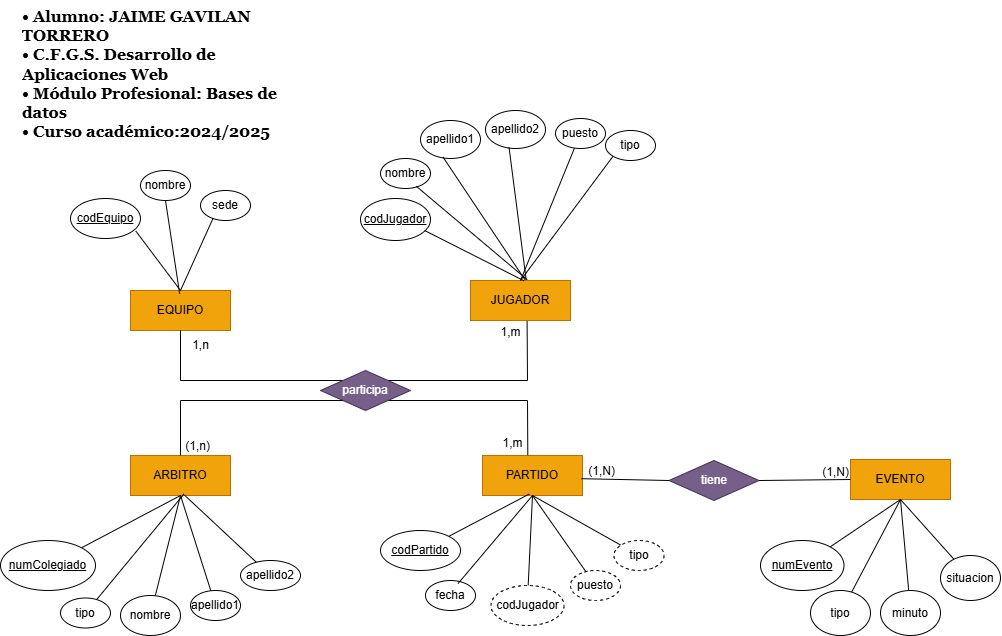

The diagram above was exported from draw.io. Its source (the exported page's mxGraphModel, read from the mxfile embedded in the PNG):
<mxGraphModel dx="2998" dy="1015" grid="1" gridSize="10" guides="1" tooltips="1" connect="1" arrows="1" fold="1" page="1" pageScale="1" pageWidth="827" pageHeight="1169" math="0" shadow="0">
  <root>
    <mxCell id="0" />
    <mxCell id="1" parent="0" />
    <mxCell id="WBHZ1odLEvLY-a8r-h3D-2" value="EQUIPO" style="whiteSpace=wrap;html=1;align=center;fillColor=#f0a30a;strokeColor=#BD7000;fontColor=#000000;" parent="1" vertex="1">
      <mxGeometry x="-140" y="330" width="100" height="40" as="geometry" />
    </mxCell>
    <mxCell id="WBHZ1odLEvLY-a8r-h3D-15" value="JUGADOR" style="whiteSpace=wrap;html=1;align=center;fillColor=#f0a30a;strokeColor=#BD7000;fontColor=#000000;" parent="1" vertex="1">
      <mxGeometry x="200" y="320" width="100" height="40" as="geometry" />
    </mxCell>
    <mxCell id="WBHZ1odLEvLY-a8r-h3D-19" value="" style="endArrow=none;html=1;rounded=0;exitX=0.5;exitY=1;exitDx=0;exitDy=0;entryX=0;entryY=0;entryDx=0;entryDy=0;" parent="1" source="WBHZ1odLEvLY-a8r-h3D-2" target="WBHZ1odLEvLY-a8r-h3D-113" edge="1">
      <mxGeometry relative="1" as="geometry">
        <mxPoint x="438.8000000000002" y="399.4000000000001" as="sourcePoint" />
        <mxPoint x="50" y="430" as="targetPoint" />
        <Array as="points">
          <mxPoint x="-90" y="420" />
        </Array>
      </mxGeometry>
    </mxCell>
    <mxCell id="WBHZ1odLEvLY-a8r-h3D-46" value="sede" style="ellipse;whiteSpace=wrap;html=1;align=center;" parent="1" vertex="1">
      <mxGeometry x="-70" y="230" width="50" height="30" as="geometry" />
    </mxCell>
    <mxCell id="WBHZ1odLEvLY-a8r-h3D-48" value="nombre" style="ellipse;whiteSpace=wrap;html=1;align=center;" parent="1" vertex="1">
      <mxGeometry x="-130" y="210" width="50" height="30" as="geometry" />
    </mxCell>
    <mxCell id="WBHZ1odLEvLY-a8r-h3D-51" value="&lt;u&gt;codEquipo&lt;/u&gt;" style="ellipse;whiteSpace=wrap;html=1;align=center;" parent="1" vertex="1">
      <mxGeometry x="-200" y="238" width="70" height="40" as="geometry" />
    </mxCell>
    <mxCell id="WBHZ1odLEvLY-a8r-h3D-52" value="" style="endArrow=none;html=1;rounded=0;entryX=0.932;entryY=0.812;entryDx=0;entryDy=0;exitX=0.5;exitY=0;exitDx=0;exitDy=0;entryPerimeter=0;" parent="1" source="WBHZ1odLEvLY-a8r-h3D-2" target="WBHZ1odLEvLY-a8r-h3D-51" edge="1">
      <mxGeometry relative="1" as="geometry">
        <mxPoint x="-11.5" y="222" as="sourcePoint" />
        <mxPoint x="-170" y="220" as="targetPoint" />
      </mxGeometry>
    </mxCell>
    <mxCell id="WBHZ1odLEvLY-a8r-h3D-53" value="" style="endArrow=none;html=1;rounded=0;entryX=0.5;entryY=1;entryDx=0;entryDy=0;exitX=0.492;exitY=0.088;exitDx=0;exitDy=0;exitPerimeter=0;" parent="1" source="WBHZ1odLEvLY-a8r-h3D-2" target="WBHZ1odLEvLY-a8r-h3D-48" edge="1">
      <mxGeometry relative="1" as="geometry">
        <mxPoint x="-100" y="320" as="sourcePoint" />
        <mxPoint x="-153" y="124" as="targetPoint" />
      </mxGeometry>
    </mxCell>
    <mxCell id="WBHZ1odLEvLY-a8r-h3D-55" value="" style="endArrow=none;html=1;rounded=0;entryX=0.251;entryY=0.927;entryDx=0;entryDy=0;entryPerimeter=0;" parent="1" target="WBHZ1odLEvLY-a8r-h3D-46" edge="1">
      <mxGeometry relative="1" as="geometry">
        <mxPoint x="-90" y="330" as="sourcePoint" />
        <mxPoint x="-30" y="260" as="targetPoint" />
      </mxGeometry>
    </mxCell>
    <mxCell id="WBHZ1odLEvLY-a8r-h3D-58" value="apellido1" style="ellipse;whiteSpace=wrap;html=1;align=center;" parent="1" vertex="1">
      <mxGeometry x="150" y="160" width="60" height="38" as="geometry" />
    </mxCell>
    <mxCell id="WBHZ1odLEvLY-a8r-h3D-59" value="nombre" style="ellipse;whiteSpace=wrap;html=1;align=center;" parent="1" vertex="1">
      <mxGeometry x="110" y="198" width="50" height="30" as="geometry" />
    </mxCell>
    <mxCell id="WBHZ1odLEvLY-a8r-h3D-60" value="&lt;u&gt;codJugador&lt;/u&gt;" style="ellipse;whiteSpace=wrap;html=1;align=center;" parent="1" vertex="1">
      <mxGeometry x="90" y="238" width="70" height="42" as="geometry" />
    </mxCell>
    <mxCell id="WBHZ1odLEvLY-a8r-h3D-61" value="apellido2" style="ellipse;whiteSpace=wrap;html=1;align=center;" parent="1" vertex="1">
      <mxGeometry x="215" y="150" width="60" height="38" as="geometry" />
    </mxCell>
    <mxCell id="WBHZ1odLEvLY-a8r-h3D-62" value="" style="endArrow=none;html=1;rounded=0;entryX=0.916;entryY=0.762;entryDx=0;entryDy=0;entryPerimeter=0;exitX=0.534;exitY=0.006;exitDx=0;exitDy=0;exitPerimeter=0;" parent="1" source="WBHZ1odLEvLY-a8r-h3D-15" target="WBHZ1odLEvLY-a8r-h3D-60" edge="1">
      <mxGeometry relative="1" as="geometry">
        <mxPoint x="240" y="310" as="sourcePoint" />
        <mxPoint x="170" y="250" as="targetPoint" />
      </mxGeometry>
    </mxCell>
    <mxCell id="WBHZ1odLEvLY-a8r-h3D-63" value="" style="endArrow=none;html=1;rounded=0;exitX=0.545;exitY=-0.016;exitDx=0;exitDy=0;exitPerimeter=0;entryX=0.375;entryY=0.963;entryDx=0;entryDy=0;entryPerimeter=0;" parent="1" source="WBHZ1odLEvLY-a8r-h3D-15" target="WBHZ1odLEvLY-a8r-h3D-58" edge="1">
      <mxGeometry relative="1" as="geometry">
        <mxPoint x="293" y="326" as="sourcePoint" />
        <mxPoint x="290" y="256" as="targetPoint" />
      </mxGeometry>
    </mxCell>
    <mxCell id="WBHZ1odLEvLY-a8r-h3D-64" value="" style="endArrow=none;html=1;rounded=0;exitX=0.557;exitY=-0.012;exitDx=0;exitDy=0;exitPerimeter=0;entryX=0.392;entryY=0.967;entryDx=0;entryDy=0;entryPerimeter=0;" parent="1" source="WBHZ1odLEvLY-a8r-h3D-15" target="WBHZ1odLEvLY-a8r-h3D-61" edge="1">
      <mxGeometry relative="1" as="geometry">
        <mxPoint x="267" y="328" as="sourcePoint" />
        <mxPoint x="329" y="257" as="targetPoint" />
      </mxGeometry>
    </mxCell>
    <mxCell id="WBHZ1odLEvLY-a8r-h3D-66" value="1,n" style="text;html=1;align=center;verticalAlign=middle;resizable=0;points=[];autosize=1;strokeColor=none;fillColor=none;" parent="1" vertex="1">
      <mxGeometry x="-90" y="370" width="40" height="30" as="geometry" />
    </mxCell>
    <mxCell id="WBHZ1odLEvLY-a8r-h3D-70" value="PARTIDO" style="whiteSpace=wrap;html=1;align=center;fillColor=#f0a30a;strokeColor=#BD7000;fontColor=#000000;" parent="1" vertex="1">
      <mxGeometry x="212" y="495" width="100" height="40" as="geometry" />
    </mxCell>
    <mxCell id="WBHZ1odLEvLY-a8r-h3D-71" value="" style="endArrow=none;html=1;rounded=0;entryX=1;entryY=1;entryDx=0;entryDy=0;exitX=0.453;exitY=-0.009;exitDx=0;exitDy=0;exitPerimeter=0;" parent="1" source="WBHZ1odLEvLY-a8r-h3D-70" target="WBHZ1odLEvLY-a8r-h3D-113" edge="1">
      <mxGeometry relative="1" as="geometry">
        <mxPoint x="257" y="490" as="sourcePoint" />
        <mxPoint x="257" y="440" as="targetPoint" />
        <Array as="points">
          <mxPoint x="257" y="440" />
        </Array>
      </mxGeometry>
    </mxCell>
    <mxCell id="WBHZ1odLEvLY-a8r-h3D-72" value="" style="endArrow=none;html=1;rounded=0;entryX=0.566;entryY=1.016;entryDx=0;entryDy=0;exitX=1;exitY=0;exitDx=0;exitDy=0;entryPerimeter=0;" parent="1" source="WBHZ1odLEvLY-a8r-h3D-113" target="WBHZ1odLEvLY-a8r-h3D-15" edge="1">
      <mxGeometry relative="1" as="geometry">
        <mxPoint x="257" y="400" as="sourcePoint" />
        <mxPoint x="254.91" y="356" as="targetPoint" />
        <Array as="points">
          <mxPoint x="257" y="420" />
        </Array>
      </mxGeometry>
    </mxCell>
    <mxCell id="WBHZ1odLEvLY-a8r-h3D-73" value="&lt;u&gt;codPartido&lt;/u&gt;" style="ellipse;whiteSpace=wrap;html=1;align=center;" parent="1" vertex="1">
      <mxGeometry x="110" y="570" width="80" height="40" as="geometry" />
    </mxCell>
    <mxCell id="WBHZ1odLEvLY-a8r-h3D-74" value="" style="endArrow=none;html=1;rounded=0;entryX=1;entryY=0;entryDx=0;entryDy=0;exitX=0.468;exitY=0.963;exitDx=0;exitDy=0;exitPerimeter=0;" parent="1" source="WBHZ1odLEvLY-a8r-h3D-70" target="WBHZ1odLEvLY-a8r-h3D-73" edge="1">
      <mxGeometry relative="1" as="geometry">
        <mxPoint x="182" y="504" as="sourcePoint" />
        <mxPoint x="182" y="469" as="targetPoint" />
      </mxGeometry>
    </mxCell>
    <mxCell id="WBHZ1odLEvLY-a8r-h3D-75" value="1,m" style="text;html=1;align=center;verticalAlign=middle;resizable=0;points=[];autosize=1;strokeColor=none;fillColor=none;" parent="1" vertex="1">
      <mxGeometry x="220" y="357" width="40" height="30" as="geometry" />
    </mxCell>
    <mxCell id="WBHZ1odLEvLY-a8r-h3D-76" value="1,m" style="text;html=1;align=center;verticalAlign=middle;resizable=0;points=[];autosize=1;strokeColor=none;fillColor=none;" parent="1" vertex="1">
      <mxGeometry x="222" y="468" width="40" height="30" as="geometry" />
    </mxCell>
    <mxCell id="WBHZ1odLEvLY-a8r-h3D-77" value="fecha" style="ellipse;whiteSpace=wrap;html=1;align=center;" parent="1" vertex="1">
      <mxGeometry x="155" y="620" width="50" height="30" as="geometry" />
    </mxCell>
    <mxCell id="WBHZ1odLEvLY-a8r-h3D-78" value="" style="endArrow=none;html=1;rounded=0;entryX=0.651;entryY=0.102;entryDx=0;entryDy=0;exitX=0.5;exitY=1;exitDx=0;exitDy=0;entryPerimeter=0;" parent="1" source="WBHZ1odLEvLY-a8r-h3D-70" target="WBHZ1odLEvLY-a8r-h3D-77" edge="1">
      <mxGeometry relative="1" as="geometry">
        <mxPoint x="202" y="545" as="sourcePoint" />
        <mxPoint x="163" y="513" as="targetPoint" />
      </mxGeometry>
    </mxCell>
    <mxCell id="WBHZ1odLEvLY-a8r-h3D-79" value="" style="endArrow=none;html=1;rounded=0;entryX=0.717;entryY=0.928;entryDx=0;entryDy=0;entryPerimeter=0;exitX=0.567;exitY=-0.021;exitDx=0;exitDy=0;exitPerimeter=0;" parent="1" source="WBHZ1odLEvLY-a8r-h3D-15" target="WBHZ1odLEvLY-a8r-h3D-59" edge="1">
      <mxGeometry relative="1" as="geometry">
        <mxPoint x="263" y="330" as="sourcePoint" />
        <mxPoint x="83" y="260" as="targetPoint" />
      </mxGeometry>
    </mxCell>
    <mxCell id="WBHZ1odLEvLY-a8r-h3D-80" value="&lt;h3 style=&quot;margin-top: 0px; font-size: 16px;&quot;&gt;&lt;font face=&quot;Georgia&quot;&gt;&lt;font style=&quot;font-size: 16px;&quot;&gt;• Alumno: JAIME GAVILAN TORRERO&amp;nbsp;&lt;br&gt;&lt;/font&gt;&lt;font style=&quot;font-size: 16px;&quot;&gt;• C.F.G.S. Desarrollo de Aplicaciones Web&lt;br&gt;&lt;/font&gt;&lt;font style=&quot;font-size: 16px;&quot;&gt;• Módulo Profesional: Bases de datos&lt;br&gt;&lt;/font&gt;&lt;font style=&quot;font-size: 16px;&quot;&gt;• Curso académico:2024/2025&lt;/font&gt;&lt;/font&gt;&lt;/h3&gt;" style="text;html=1;whiteSpace=wrap;overflow=hidden;rounded=0;" parent="1" vertex="1">
      <mxGeometry x="-250" y="40.00000000000006" width="280" height="160" as="geometry" />
    </mxCell>
    <mxCell id="WBHZ1odLEvLY-a8r-h3D-84" value="" style="endArrow=none;html=1;rounded=0;exitX=0.5;exitY=1;exitDx=0;exitDy=0;" parent="1" source="WBHZ1odLEvLY-a8r-h3D-70" target="WBHZ1odLEvLY-a8r-h3D-85" edge="1">
      <mxGeometry relative="1" as="geometry">
        <mxPoint x="222" y="595" as="sourcePoint" />
        <mxPoint x="272" y="595" as="targetPoint" />
      </mxGeometry>
    </mxCell>
    <mxCell id="WBHZ1odLEvLY-a8r-h3D-85" value="codJugador" style="ellipse;whiteSpace=wrap;html=1;align=center;dashed=1;" parent="1" vertex="1">
      <mxGeometry x="220.5" y="625" width="73" height="40" as="geometry" />
    </mxCell>
    <mxCell id="WBHZ1odLEvLY-a8r-h3D-87" value="" style="endArrow=none;html=1;rounded=0;fontStyle=1" parent="1" target="WBHZ1odLEvLY-a8r-h3D-88" edge="1">
      <mxGeometry relative="1" as="geometry">
        <mxPoint x="250" y="320" as="sourcePoint" />
        <mxPoint x="380" y="265" as="targetPoint" />
      </mxGeometry>
    </mxCell>
    <mxCell id="WBHZ1odLEvLY-a8r-h3D-88" value="puesto" style="ellipse;whiteSpace=wrap;html=1;align=center;" parent="1" vertex="1">
      <mxGeometry x="285" y="158" width="50" height="30" as="geometry" />
    </mxCell>
    <mxCell id="WBHZ1odLEvLY-a8r-h3D-90" value="tipo" style="ellipse;whiteSpace=wrap;html=1;align=center;" parent="1" vertex="1">
      <mxGeometry x="335" y="170" width="50" height="30" as="geometry" />
    </mxCell>
    <mxCell id="WBHZ1odLEvLY-a8r-h3D-91" value="" style="endArrow=none;html=1;rounded=0;exitX=0.5;exitY=0;exitDx=0;exitDy=0;entryX=0;entryY=1;entryDx=0;entryDy=0;" parent="1" source="WBHZ1odLEvLY-a8r-h3D-15" target="WBHZ1odLEvLY-a8r-h3D-90" edge="1">
      <mxGeometry relative="1" as="geometry">
        <mxPoint x="260" y="330" as="sourcePoint" />
        <mxPoint x="314" y="198" as="targetPoint" />
      </mxGeometry>
    </mxCell>
    <mxCell id="WBHZ1odLEvLY-a8r-h3D-92" value="" style="endArrow=none;html=1;rounded=0;exitX=0.5;exitY=1;exitDx=0;exitDy=0;" parent="1" source="WBHZ1odLEvLY-a8r-h3D-70" target="WBHZ1odLEvLY-a8r-h3D-93" edge="1">
      <mxGeometry relative="1" as="geometry">
        <mxPoint x="230" y="605" as="sourcePoint" />
        <mxPoint x="280" y="605" as="targetPoint" />
      </mxGeometry>
    </mxCell>
    <mxCell id="WBHZ1odLEvLY-a8r-h3D-93" value="puesto" style="ellipse;whiteSpace=wrap;html=1;align=center;dashed=1;" parent="1" vertex="1">
      <mxGeometry x="300" y="610" width="50" height="30" as="geometry" />
    </mxCell>
    <mxCell id="WBHZ1odLEvLY-a8r-h3D-94" value="" style="endArrow=none;html=1;rounded=0;exitX=0.5;exitY=1;exitDx=0;exitDy=0;" parent="1" source="WBHZ1odLEvLY-a8r-h3D-70" target="WBHZ1odLEvLY-a8r-h3D-95" edge="1">
      <mxGeometry relative="1" as="geometry">
        <mxPoint x="322.5" y="595" as="sourcePoint" />
        <mxPoint x="372.5" y="595" as="targetPoint" />
      </mxGeometry>
    </mxCell>
    <mxCell id="WBHZ1odLEvLY-a8r-h3D-95" value="tipo" style="ellipse;whiteSpace=wrap;html=1;align=center;dashed=1;" parent="1" vertex="1">
      <mxGeometry x="343.5" y="580" width="50" height="30" as="geometry" />
    </mxCell>
    <mxCell id="WBHZ1odLEvLY-a8r-h3D-96" value="EVENTO" style="whiteSpace=wrap;html=1;align=center;fillColor=#f0a30a;strokeColor=#BD7000;fontColor=#000000;" parent="1" vertex="1">
      <mxGeometry x="580" y="499" width="100" height="40" as="geometry" />
    </mxCell>
    <mxCell id="WBHZ1odLEvLY-a8r-h3D-97" value="tiene" style="shape=rhombus;perimeter=rhombusPerimeter;whiteSpace=wrap;html=1;align=center;fillColor=#76608a;fontColor=#ffffff;strokeColor=#432D57;" parent="1" vertex="1">
      <mxGeometry x="398.5" y="500" width="90" height="40" as="geometry" />
    </mxCell>
    <mxCell id="WBHZ1odLEvLY-a8r-h3D-98" value="" style="endArrow=none;html=1;rounded=0;exitX=0;exitY=0.5;exitDx=0;exitDy=0;entryX=0.988;entryY=0.58;entryDx=0;entryDy=0;entryPerimeter=0;" parent="1" source="WBHZ1odLEvLY-a8r-h3D-97" target="WBHZ1odLEvLY-a8r-h3D-70" edge="1">
      <mxGeometry relative="1" as="geometry">
        <mxPoint x="375.5" y="490" as="sourcePoint" />
        <mxPoint x="328.5" y="520" as="targetPoint" />
      </mxGeometry>
    </mxCell>
    <mxCell id="WBHZ1odLEvLY-a8r-h3D-99" value="(1,N)" style="resizable=0;html=1;whiteSpace=wrap;align=right;verticalAlign=bottom;" parent="WBHZ1odLEvLY-a8r-h3D-98" connectable="0" vertex="1">
      <mxGeometry x="1" relative="1" as="geometry">
        <mxPoint x="34" as="offset" />
      </mxGeometry>
    </mxCell>
    <mxCell id="WBHZ1odLEvLY-a8r-h3D-100" value="" style="endArrow=none;html=1;rounded=0;exitX=1;exitY=0.5;exitDx=0;exitDy=0;entryX=0;entryY=0.5;entryDx=0;entryDy=0;" parent="1" source="WBHZ1odLEvLY-a8r-h3D-97" target="WBHZ1odLEvLY-a8r-h3D-96" edge="1">
      <mxGeometry relative="1" as="geometry">
        <mxPoint x="375.5" y="490" as="sourcePoint" />
        <mxPoint x="548.5" y="520" as="targetPoint" />
      </mxGeometry>
    </mxCell>
    <mxCell id="WBHZ1odLEvLY-a8r-h3D-101" value="(1,N)" style="resizable=0;html=1;whiteSpace=wrap;align=right;verticalAlign=bottom;" parent="WBHZ1odLEvLY-a8r-h3D-100" connectable="0" vertex="1">
      <mxGeometry x="1" relative="1" as="geometry">
        <mxPoint as="offset" />
      </mxGeometry>
    </mxCell>
    <mxCell id="WBHZ1odLEvLY-a8r-h3D-102" value="" style="endArrow=none;html=1;rounded=0;exitX=0.5;exitY=1;exitDx=0;exitDy=0;" parent="1" source="WBHZ1odLEvLY-a8r-h3D-96" target="WBHZ1odLEvLY-a8r-h3D-103" edge="1">
      <mxGeometry relative="1" as="geometry">
        <mxPoint x="488.5" y="605" as="sourcePoint" />
        <mxPoint x="548.5" y="605" as="targetPoint" />
      </mxGeometry>
    </mxCell>
    <mxCell id="WBHZ1odLEvLY-a8r-h3D-103" value="&lt;u&gt;numEvento&lt;/u&gt;" style="ellipse;whiteSpace=wrap;html=1;align=center;" parent="1" vertex="1">
      <mxGeometry x="490" y="580" width="83.5" height="50" as="geometry" />
    </mxCell>
    <mxCell id="WBHZ1odLEvLY-a8r-h3D-104" value="" style="endArrow=none;html=1;rounded=0;exitX=0.5;exitY=1;exitDx=0;exitDy=0;" parent="1" source="WBHZ1odLEvLY-a8r-h3D-96" target="WBHZ1odLEvLY-a8r-h3D-105" edge="1">
      <mxGeometry relative="1" as="geometry">
        <mxPoint x="555" y="600" as="sourcePoint" />
        <mxPoint x="615" y="600" as="targetPoint" />
      </mxGeometry>
    </mxCell>
    <mxCell id="WBHZ1odLEvLY-a8r-h3D-105" value="tipo" style="ellipse;whiteSpace=wrap;html=1;align=center;" parent="1" vertex="1">
      <mxGeometry x="540" y="630" width="60" height="45" as="geometry" />
    </mxCell>
    <mxCell id="WBHZ1odLEvLY-a8r-h3D-108" value="" style="endArrow=none;html=1;rounded=0;exitX=0.5;exitY=1;exitDx=0;exitDy=0;" parent="1" source="WBHZ1odLEvLY-a8r-h3D-96" target="WBHZ1odLEvLY-a8r-h3D-109" edge="1">
      <mxGeometry relative="1" as="geometry">
        <mxPoint x="640" y="549" as="sourcePoint" />
        <mxPoint x="625" y="610" as="targetPoint" />
      </mxGeometry>
    </mxCell>
    <mxCell id="WBHZ1odLEvLY-a8r-h3D-109" value="minuto" style="ellipse;whiteSpace=wrap;html=1;align=center;" parent="1" vertex="1">
      <mxGeometry x="610" y="630" width="60" height="45" as="geometry" />
    </mxCell>
    <mxCell id="WBHZ1odLEvLY-a8r-h3D-110" value="" style="endArrow=none;html=1;rounded=0;exitX=0.5;exitY=1;exitDx=0;exitDy=0;" parent="1" source="WBHZ1odLEvLY-a8r-h3D-96" target="WBHZ1odLEvLY-a8r-h3D-111" edge="1">
      <mxGeometry relative="1" as="geometry">
        <mxPoint x="750" y="535" as="sourcePoint" />
        <mxPoint x="735" y="596" as="targetPoint" />
      </mxGeometry>
    </mxCell>
    <mxCell id="WBHZ1odLEvLY-a8r-h3D-111" value="situacion" style="ellipse;whiteSpace=wrap;html=1;align=center;" parent="1" vertex="1">
      <mxGeometry x="670" y="595" width="60" height="45" as="geometry" />
    </mxCell>
    <mxCell id="WBHZ1odLEvLY-a8r-h3D-112" value="ARBITRO" style="whiteSpace=wrap;html=1;align=center;fillColor=#f0a30a;strokeColor=#BD7000;fontColor=#000000;" parent="1" vertex="1">
      <mxGeometry x="-140" y="495" width="100" height="40" as="geometry" />
    </mxCell>
    <mxCell id="WBHZ1odLEvLY-a8r-h3D-113" value="participa" style="shape=rhombus;perimeter=rhombusPerimeter;whiteSpace=wrap;html=1;align=center;fillColor=#76608a;fontColor=#ffffff;strokeColor=#432D57;" parent="1" vertex="1">
      <mxGeometry x="50" y="410" width="90" height="40" as="geometry" />
    </mxCell>
    <mxCell id="WBHZ1odLEvLY-a8r-h3D-114" value="" style="endArrow=none;html=1;rounded=0;exitX=0;exitY=1;exitDx=0;exitDy=0;entryX=0.5;entryY=0;entryDx=0;entryDy=0;" parent="1" source="WBHZ1odLEvLY-a8r-h3D-113" target="WBHZ1odLEvLY-a8r-h3D-112" edge="1">
      <mxGeometry relative="1" as="geometry">
        <mxPoint x="17" y="490" as="sourcePoint" />
        <mxPoint x="-30" y="520" as="targetPoint" />
        <Array as="points">
          <mxPoint x="-90" y="440" />
        </Array>
      </mxGeometry>
    </mxCell>
    <mxCell id="WBHZ1odLEvLY-a8r-h3D-115" value="(1,n)" style="resizable=0;html=1;whiteSpace=wrap;align=right;verticalAlign=bottom;" parent="WBHZ1odLEvLY-a8r-h3D-114" connectable="0" vertex="1">
      <mxGeometry x="1" relative="1" as="geometry">
        <mxPoint x="30" y="-3" as="offset" />
      </mxGeometry>
    </mxCell>
    <mxCell id="WBHZ1odLEvLY-a8r-h3D-118" value="" style="endArrow=none;html=1;rounded=0;exitX=0.5;exitY=1;exitDx=0;exitDy=0;" parent="1" source="WBHZ1odLEvLY-a8r-h3D-112" target="WBHZ1odLEvLY-a8r-h3D-119" edge="1">
      <mxGeometry relative="1" as="geometry">
        <mxPoint x="-190" y="402" as="sourcePoint" />
        <mxPoint x="-130" y="402" as="targetPoint" />
      </mxGeometry>
    </mxCell>
    <mxCell id="WBHZ1odLEvLY-a8r-h3D-119" value="&lt;u&gt;numColegiado&lt;/u&gt;" style="ellipse;whiteSpace=wrap;html=1;align=center;" parent="1" vertex="1">
      <mxGeometry x="-270" y="580" width="95" height="50" as="geometry" />
    </mxCell>
    <mxCell id="WBHZ1odLEvLY-a8r-h3D-120" value="" style="endArrow=none;html=1;rounded=0;exitX=0.534;exitY=0.964;exitDx=0;exitDy=0;exitPerimeter=0;" parent="1" source="WBHZ1odLEvLY-a8r-h3D-112" target="WBHZ1odLEvLY-a8r-h3D-121" edge="1">
      <mxGeometry relative="1" as="geometry">
        <mxPoint x="-155" y="417" as="sourcePoint" />
        <mxPoint x="-95" y="417" as="targetPoint" />
      </mxGeometry>
    </mxCell>
    <mxCell id="WBHZ1odLEvLY-a8r-h3D-121" value="tipo" style="ellipse;whiteSpace=wrap;html=1;align=center;" parent="1" vertex="1">
      <mxGeometry x="-210" y="637.5" width="50" height="30" as="geometry" />
    </mxCell>
    <mxCell id="WBHZ1odLEvLY-a8r-h3D-122" value="" style="endArrow=none;html=1;rounded=0;exitX=0.5;exitY=1;exitDx=0;exitDy=0;" parent="1" source="WBHZ1odLEvLY-a8r-h3D-112" target="WBHZ1odLEvLY-a8r-h3D-123" edge="1">
      <mxGeometry relative="1" as="geometry">
        <mxPoint x="-90" y="487" as="sourcePoint" />
        <mxPoint x="-65" y="412" as="targetPoint" />
      </mxGeometry>
    </mxCell>
    <mxCell id="WBHZ1odLEvLY-a8r-h3D-123" value="nombre" style="ellipse;whiteSpace=wrap;html=1;align=center;" parent="1" vertex="1">
      <mxGeometry x="-150" y="635" width="60" height="40" as="geometry" />
    </mxCell>
    <mxCell id="WBHZ1odLEvLY-a8r-h3D-124" value="" style="endArrow=none;html=1;rounded=0;" parent="1" target="WBHZ1odLEvLY-a8r-h3D-125" edge="1">
      <mxGeometry relative="1" as="geometry">
        <mxPoint x="-90" y="535" as="sourcePoint" />
        <mxPoint x="40" y="422" as="targetPoint" />
      </mxGeometry>
    </mxCell>
    <mxCell id="WBHZ1odLEvLY-a8r-h3D-125" value="apellido1" style="ellipse;whiteSpace=wrap;html=1;align=center;" parent="1" vertex="1">
      <mxGeometry x="-80" y="630" width="50" height="30" as="geometry" />
    </mxCell>
    <mxCell id="WBHZ1odLEvLY-a8r-h3D-126" value="" style="endArrow=none;html=1;rounded=0;exitX=0.542;exitY=0.995;exitDx=0;exitDy=0;exitPerimeter=0;" parent="1" source="WBHZ1odLEvLY-a8r-h3D-112" target="WBHZ1odLEvLY-a8r-h3D-127" edge="1">
      <mxGeometry relative="1" as="geometry">
        <mxPoint x="-90" y="537" as="sourcePoint" />
        <mxPoint x="100" y="424" as="targetPoint" />
      </mxGeometry>
    </mxCell>
    <mxCell id="WBHZ1odLEvLY-a8r-h3D-127" value="apellido2" style="ellipse;whiteSpace=wrap;html=1;align=center;" parent="1" vertex="1">
      <mxGeometry x="-30" y="600" width="60" height="30" as="geometry" />
    </mxCell>
  </root>
</mxGraphModel>